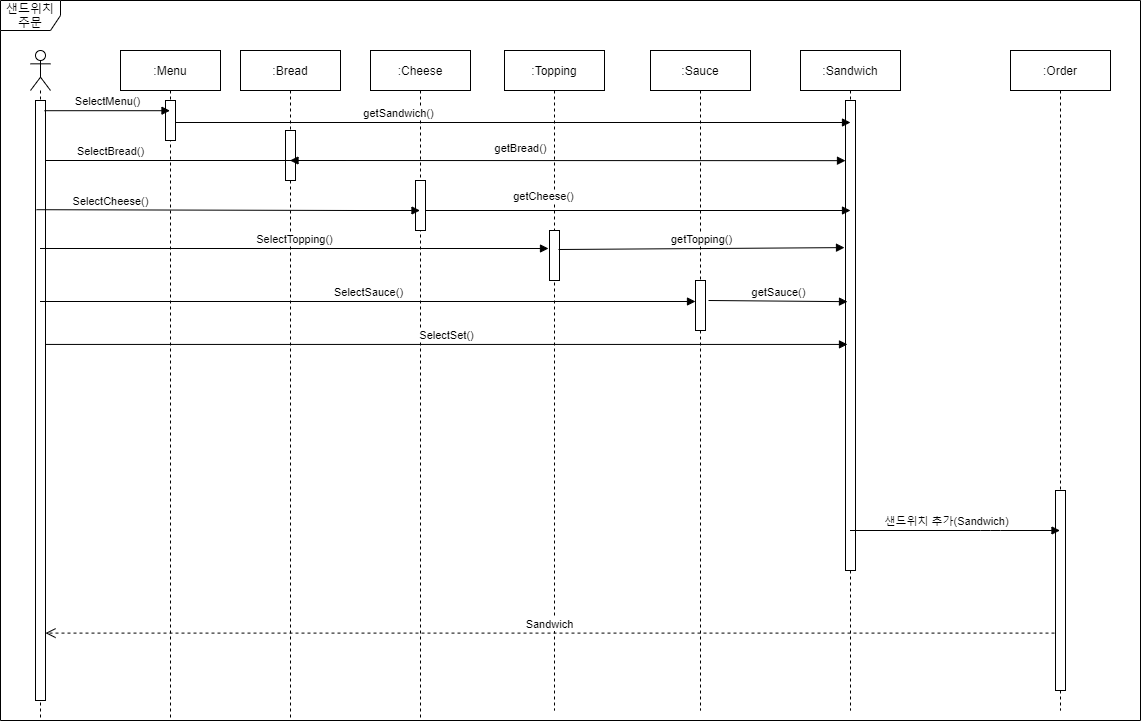

The diagram above was exported from draw.io. Its source (the exported page's mxGraphModel, read from the mxfile embedded in the PNG):
<mxGraphModel dx="2889" dy="1097" grid="1" gridSize="10" guides="1" tooltips="1" connect="1" arrows="1" fold="1" page="1" pageScale="1" pageWidth="827" pageHeight="1169" math="0" shadow="0">
  <root>
    <mxCell id="0" />
    <mxCell id="1" parent="0" />
    <mxCell id="xnOvPEAhY6df5-fV51rV-3" value="" style="shape=umlLifeline;participant=umlActor;perimeter=lifelinePerimeter;whiteSpace=wrap;html=1;container=1;collapsible=0;recursiveResize=0;verticalAlign=top;spacingTop=36;outlineConnect=0;" parent="1" vertex="1">
      <mxGeometry x="-160" y="60" width="20" height="670" as="geometry" />
    </mxCell>
    <mxCell id="xnOvPEAhY6df5-fV51rV-11" value="" style="html=1;points=[];perimeter=orthogonalPerimeter;" parent="xnOvPEAhY6df5-fV51rV-3" vertex="1">
      <mxGeometry x="5" y="50" width="10" height="600" as="geometry" />
    </mxCell>
    <mxCell id="xnOvPEAhY6df5-fV51rV-4" value=":Bread" style="shape=umlLifeline;perimeter=lifelinePerimeter;whiteSpace=wrap;html=1;container=1;collapsible=0;recursiveResize=0;outlineConnect=0;" parent="1" vertex="1">
      <mxGeometry x="50" y="60" width="100" height="670" as="geometry" />
    </mxCell>
    <mxCell id="xnOvPEAhY6df5-fV51rV-5" value=":Cheese" style="shape=umlLifeline;perimeter=lifelinePerimeter;whiteSpace=wrap;html=1;container=1;collapsible=0;recursiveResize=0;outlineConnect=0;" parent="1" vertex="1">
      <mxGeometry x="180" y="60" width="100" height="670" as="geometry" />
    </mxCell>
    <mxCell id="xnOvPEAhY6df5-fV51rV-12" value="" style="html=1;points=[];perimeter=orthogonalPerimeter;" parent="xnOvPEAhY6df5-fV51rV-5" vertex="1">
      <mxGeometry x="45" y="130" width="10" height="50" as="geometry" />
    </mxCell>
    <mxCell id="xnOvPEAhY6df5-fV51rV-6" value=":Topping" style="shape=umlLifeline;perimeter=lifelinePerimeter;whiteSpace=wrap;html=1;container=1;collapsible=0;recursiveResize=0;outlineConnect=0;" parent="1" vertex="1">
      <mxGeometry x="314" y="60" width="100" height="660" as="geometry" />
    </mxCell>
    <mxCell id="xnOvPEAhY6df5-fV51rV-14" value="" style="html=1;points=[];perimeter=orthogonalPerimeter;" parent="xnOvPEAhY6df5-fV51rV-6" vertex="1">
      <mxGeometry x="45" y="180" width="10" height="50" as="geometry" />
    </mxCell>
    <mxCell id="xnOvPEAhY6df5-fV51rV-7" value=":Sauce" style="shape=umlLifeline;perimeter=lifelinePerimeter;whiteSpace=wrap;html=1;container=1;collapsible=0;recursiveResize=0;outlineConnect=0;" parent="1" vertex="1">
      <mxGeometry x="460" y="60" width="100" height="660" as="geometry" />
    </mxCell>
    <mxCell id="xnOvPEAhY6df5-fV51rV-15" value="" style="html=1;points=[];perimeter=orthogonalPerimeter;" parent="xnOvPEAhY6df5-fV51rV-7" vertex="1">
      <mxGeometry x="45" y="230" width="10" height="50" as="geometry" />
    </mxCell>
    <mxCell id="xnOvPEAhY6df5-fV51rV-10" value=":Order" style="shape=umlLifeline;perimeter=lifelinePerimeter;whiteSpace=wrap;html=1;container=1;collapsible=0;recursiveResize=0;outlineConnect=0;" parent="1" vertex="1">
      <mxGeometry x="820" y="60" width="100" height="660" as="geometry" />
    </mxCell>
    <mxCell id="xnOvPEAhY6df5-fV51rV-18" value="" style="html=1;points=[];perimeter=orthogonalPerimeter;" parent="xnOvPEAhY6df5-fV51rV-10" vertex="1">
      <mxGeometry x="45" y="440" width="10" height="200" as="geometry" />
    </mxCell>
    <mxCell id="xnOvPEAhY6df5-fV51rV-13" value="" style="html=1;points=[];perimeter=orthogonalPerimeter;" parent="1" vertex="1">
      <mxGeometry x="95" y="140" width="10" height="50" as="geometry" />
    </mxCell>
    <mxCell id="xnOvPEAhY6df5-fV51rV-19" value=":Menu" style="shape=umlLifeline;perimeter=lifelinePerimeter;whiteSpace=wrap;html=1;container=1;collapsible=0;recursiveResize=0;outlineConnect=0;" parent="1" vertex="1">
      <mxGeometry x="-70" y="60" width="100" height="670" as="geometry" />
    </mxCell>
    <mxCell id="xnOvPEAhY6df5-fV51rV-20" value="" style="html=1;points=[];perimeter=orthogonalPerimeter;" parent="1" vertex="1">
      <mxGeometry x="-25" y="110" width="10" height="40" as="geometry" />
    </mxCell>
    <mxCell id="xnOvPEAhY6df5-fV51rV-22" value=":Sandwich" style="shape=umlLifeline;perimeter=lifelinePerimeter;whiteSpace=wrap;html=1;container=1;collapsible=0;recursiveResize=0;outlineConnect=0;" parent="1" vertex="1">
      <mxGeometry x="610" y="60" width="100" height="660" as="geometry" />
    </mxCell>
    <mxCell id="xnOvPEAhY6df5-fV51rV-23" value="" style="html=1;points=[];perimeter=orthogonalPerimeter;" parent="xnOvPEAhY6df5-fV51rV-22" vertex="1">
      <mxGeometry x="45" y="50" width="10" height="470" as="geometry" />
    </mxCell>
    <mxCell id="xnOvPEAhY6df5-fV51rV-26" value="getSandwich()" style="html=1;verticalAlign=bottom;endArrow=block;exitX=1;exitY=0.55;exitDx=0;exitDy=0;exitPerimeter=0;" parent="1" source="xnOvPEAhY6df5-fV51rV-20" edge="1">
      <mxGeometry x="-0.3401" width="80" relative="1" as="geometry">
        <mxPoint x="70" y="130" as="sourcePoint" />
        <mxPoint x="660" y="132" as="targetPoint" />
        <Array as="points" />
        <mxPoint as="offset" />
      </mxGeometry>
    </mxCell>
    <mxCell id="xnOvPEAhY6df5-fV51rV-27" value="SelectBread()" style="html=1;verticalAlign=bottom;endArrow=block;" parent="1" source="xnOvPEAhY6df5-fV51rV-11" target="xnOvPEAhY6df5-fV51rV-4" edge="1">
      <mxGeometry x="-0.6443" width="80" relative="1" as="geometry">
        <mxPoint x="-130" y="170" as="sourcePoint" />
        <mxPoint x="69.5" y="170" as="targetPoint" />
        <Array as="points">
          <mxPoint x="160" y="170" />
        </Array>
        <mxPoint as="offset" />
      </mxGeometry>
    </mxCell>
    <mxCell id="xnOvPEAhY6df5-fV51rV-28" value="getBread()" style="html=1;verticalAlign=bottom;endArrow=block;exitX=1;exitY=0.6;exitDx=0;exitDy=0;exitPerimeter=0;entryX=0;entryY=0.128;entryDx=0;entryDy=0;entryPerimeter=0;" parent="1" source="xnOvPEAhY6df5-fV51rV-13" target="xnOvPEAhY6df5-fV51rV-23" edge="1">
      <mxGeometry x="-0.1817" y="3" width="80" relative="1" as="geometry">
        <mxPoint x="290" y="170" as="sourcePoint" />
        <mxPoint x="704.5" y="170" as="targetPoint" />
        <Array as="points" />
        <mxPoint as="offset" />
      </mxGeometry>
    </mxCell>
    <mxCell id="xnOvPEAhY6df5-fV51rV-29" value="SelectCheese()" style="html=1;verticalAlign=bottom;endArrow=block;exitX=0.1;exitY=0.182;exitDx=0;exitDy=0;exitPerimeter=0;" parent="1" source="xnOvPEAhY6df5-fV51rV-11" target="xnOvPEAhY6df5-fV51rV-5" edge="1">
      <mxGeometry x="-0.6141" y="-1" width="80" relative="1" as="geometry">
        <mxPoint x="-120" y="220" as="sourcePoint" />
        <mxPoint x="275" y="220" as="targetPoint" />
        <Array as="points">
          <mxPoint x="165.5" y="220" />
        </Array>
        <mxPoint as="offset" />
      </mxGeometry>
    </mxCell>
    <mxCell id="xnOvPEAhY6df5-fV51rV-30" value="getCheese()" style="html=1;verticalAlign=bottom;endArrow=block;exitX=1;exitY=0.6;exitDx=0;exitDy=0;exitPerimeter=0;" parent="1" source="xnOvPEAhY6df5-fV51rV-12" edge="1">
      <mxGeometry x="-0.4433" y="5" width="80" relative="1" as="geometry">
        <mxPoint x="510" y="220" as="sourcePoint" />
        <mxPoint x="660" y="220" as="targetPoint" />
        <Array as="points" />
        <mxPoint as="offset" />
      </mxGeometry>
    </mxCell>
    <mxCell id="xnOvPEAhY6df5-fV51rV-21" value="SelectMenu()" style="html=1;verticalAlign=bottom;endArrow=block;exitX=0.9;exitY=0.017;exitDx=0;exitDy=0;exitPerimeter=0;" parent="1" source="xnOvPEAhY6df5-fV51rV-11" target="xnOvPEAhY6df5-fV51rV-19" edge="1">
      <mxGeometry width="80" relative="1" as="geometry">
        <mxPoint x="-120" y="130" as="sourcePoint" />
        <mxPoint x="-70" y="130" as="targetPoint" />
      </mxGeometry>
    </mxCell>
    <mxCell id="xnOvPEAhY6df5-fV51rV-32" value="SelectTopping()" style="html=1;verticalAlign=bottom;endArrow=block;entryX=-0.1;entryY=0.36;entryDx=0;entryDy=0;entryPerimeter=0;" parent="1" source="xnOvPEAhY6df5-fV51rV-3" target="xnOvPEAhY6df5-fV51rV-14" edge="1">
      <mxGeometry width="80" relative="1" as="geometry">
        <mxPoint x="-120" y="260.0000000000001" as="sourcePoint" />
        <mxPoint x="513.5" y="261.1" as="targetPoint" />
        <Array as="points" />
      </mxGeometry>
    </mxCell>
    <mxCell id="xnOvPEAhY6df5-fV51rV-33" value="getTopping()" style="html=1;verticalAlign=bottom;endArrow=block;exitX=0.9;exitY=0.38;exitDx=0;exitDy=0;exitPerimeter=0;entryX=-0.1;entryY=0.313;entryDx=0;entryDy=0;entryPerimeter=0;" parent="1" source="xnOvPEAhY6df5-fV51rV-14" target="xnOvPEAhY6df5-fV51rV-23" edge="1">
      <mxGeometry width="80" relative="1" as="geometry">
        <mxPoint x="750" y="260" as="sourcePoint" />
        <mxPoint x="1706" y="260" as="targetPoint" />
        <Array as="points" />
      </mxGeometry>
    </mxCell>
    <mxCell id="xnOvPEAhY6df5-fV51rV-34" value="SelectSauce()" style="html=1;verticalAlign=bottom;endArrow=block;entryX=0;entryY=0.42;entryDx=0;entryDy=0;entryPerimeter=0;" parent="1" source="xnOvPEAhY6df5-fV51rV-3" target="xnOvPEAhY6df5-fV51rV-15" edge="1">
      <mxGeometry width="80" relative="1" as="geometry">
        <mxPoint x="-120" y="320.8299999999999" as="sourcePoint" />
        <mxPoint x="749" y="320" as="targetPoint" />
        <Array as="points" />
      </mxGeometry>
    </mxCell>
    <mxCell id="xnOvPEAhY6df5-fV51rV-35" value="getSauce()" style="html=1;verticalAlign=bottom;endArrow=block;exitX=1.3;exitY=0.4;exitDx=0;exitDy=0;exitPerimeter=0;entryX=0.2;entryY=0.428;entryDx=0;entryDy=0;entryPerimeter=0;" parent="1" source="xnOvPEAhY6df5-fV51rV-15" target="xnOvPEAhY6df5-fV51rV-23" edge="1">
      <mxGeometry width="80" relative="1" as="geometry">
        <mxPoint x="990" y="312.59000000000003" as="sourcePoint" />
        <mxPoint x="1707" y="310" as="targetPoint" />
        <Array as="points" />
      </mxGeometry>
    </mxCell>
    <mxCell id="xnOvPEAhY6df5-fV51rV-36" value="SelectSet()" style="html=1;verticalAlign=bottom;endArrow=block;entryX=0.2;entryY=0.519;entryDx=0;entryDy=0;entryPerimeter=0;" parent="1" source="xnOvPEAhY6df5-fV51rV-11" target="xnOvPEAhY6df5-fV51rV-23" edge="1">
      <mxGeometry width="80" relative="1" as="geometry">
        <mxPoint x="-136" y="385.9100000000001" as="sourcePoint" />
        <mxPoint x="890" y="380" as="targetPoint" />
        <Array as="points" />
      </mxGeometry>
    </mxCell>
    <mxCell id="xnOvPEAhY6df5-fV51rV-41" value="샌드위치 추가(Sandwich)" style="html=1;verticalAlign=bottom;endArrow=block;" parent="1" source="xnOvPEAhY6df5-fV51rV-22" target="xnOvPEAhY6df5-fV51rV-10" edge="1">
      <mxGeometry x="-0.0826" width="80" relative="1" as="geometry">
        <mxPoint x="1715" y="546" as="sourcePoint" />
        <mxPoint x="780" y="540" as="targetPoint" />
        <Array as="points">
          <mxPoint x="800" y="540" />
        </Array>
        <mxPoint as="offset" />
      </mxGeometry>
    </mxCell>
    <mxCell id="xnOvPEAhY6df5-fV51rV-44" value="Sandwich" style="html=1;verticalAlign=bottom;endArrow=open;dashed=1;endSize=8;exitX=-0.1;exitY=0.713;exitDx=0;exitDy=0;exitPerimeter=0;" parent="1" source="xnOvPEAhY6df5-fV51rV-18" target="xnOvPEAhY6df5-fV51rV-11" edge="1">
      <mxGeometry relative="1" as="geometry">
        <mxPoint x="1840" y="620" as="sourcePoint" />
        <mxPoint x="-150" y="640" as="targetPoint" />
      </mxGeometry>
    </mxCell>
    <mxCell id="xnOvPEAhY6df5-fV51rV-45" value="샌드위치 주문" style="shape=umlFrame;whiteSpace=wrap;html=1;" parent="1" vertex="1">
      <mxGeometry x="-190" y="10" width="1140" height="720" as="geometry" />
    </mxCell>
  </root>
</mxGraphModel>